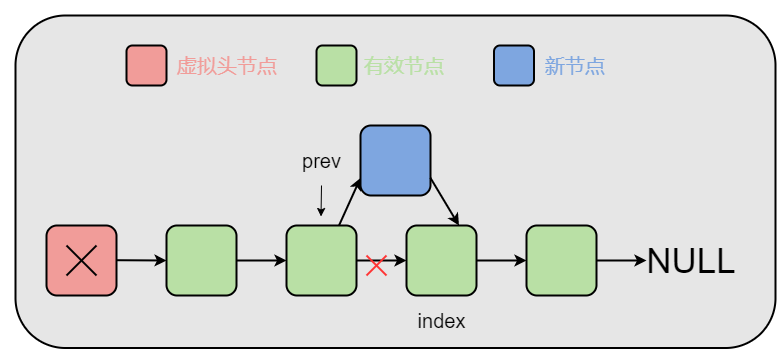

The diagram above was exported from draw.io. Its source (the exported page's mxGraphModel, read from the mxfile embedded in the PNG):
<mxGraphModel dx="1483" dy="701" grid="1" gridSize="10" guides="1" tooltips="1" connect="1" arrows="1" fold="1" page="1" pageScale="1" pageWidth="827" pageHeight="1169" math="0" shadow="0">
  <root>
    <mxCell id="0" />
    <mxCell id="1" parent="0" />
    <mxCell id="qbzQixqFhFg8XjBlQBEX-1" value="" style="rounded=1;whiteSpace=wrap;html=1;strokeWidth=2;fillColor=#E6E6E6;" vertex="1" parent="1">
      <mxGeometry x="19" y="300" width="760" height="332.5" as="geometry" />
    </mxCell>
    <mxCell id="qbzQixqFhFg8XjBlQBEX-15" value="" style="rounded=1;whiteSpace=wrap;html=1;strokeWidth=2;fillColor=#F19C99;" vertex="1" parent="1">
      <mxGeometry x="130" y="330" width="40" height="40" as="geometry" />
    </mxCell>
    <mxCell id="qbzQixqFhFg8XjBlQBEX-16" value="&lt;font style=&quot;font-size: 20px&quot; color=&quot;#f19c99&quot;&gt;虚拟头节点&lt;/font&gt;" style="text;html=1;strokeColor=none;fillColor=none;align=center;verticalAlign=middle;whiteSpace=wrap;rounded=0;" vertex="1" parent="1">
      <mxGeometry x="176" y="330" width="110" height="40" as="geometry" />
    </mxCell>
    <mxCell id="qbzQixqFhFg8XjBlQBEX-17" value="" style="rounded=1;whiteSpace=wrap;html=1;strokeWidth=2;fillColor=#B9E0A5;" vertex="1" parent="1">
      <mxGeometry x="320" y="330" width="40" height="40" as="geometry" />
    </mxCell>
    <mxCell id="qbzQixqFhFg8XjBlQBEX-18" value="&lt;font style=&quot;font-size: 20px&quot; color=&quot;#b9e0a5&quot;&gt;有效节点&lt;/font&gt;" style="text;html=1;strokeColor=none;fillColor=none;align=center;verticalAlign=middle;whiteSpace=wrap;rounded=0;" vertex="1" parent="1">
      <mxGeometry x="353" y="330" width="110" height="40" as="geometry" />
    </mxCell>
    <mxCell id="qbzQixqFhFg8XjBlQBEX-19" value="&lt;font style=&quot;font-size: 20px&quot;&gt;prev&lt;/font&gt;" style="text;html=1;strokeColor=none;fillColor=none;align=center;verticalAlign=middle;whiteSpace=wrap;rounded=0;" vertex="1" parent="1">
      <mxGeometry x="292.5" y="430" width="65" height="30" as="geometry" />
    </mxCell>
    <mxCell id="qbzQixqFhFg8XjBlQBEX-22" value="" style="rounded=1;whiteSpace=wrap;html=1;strokeWidth=2;fillColor=#F19C99;" vertex="1" parent="1">
      <mxGeometry x="50" y="510" width="70" height="70" as="geometry" />
    </mxCell>
    <mxCell id="qbzQixqFhFg8XjBlQBEX-23" value="" style="rounded=1;whiteSpace=wrap;html=1;strokeWidth=2;fillColor=#B9E0A5;" vertex="1" parent="1">
      <mxGeometry x="170" y="510" width="70" height="70" as="geometry" />
    </mxCell>
    <mxCell id="qbzQixqFhFg8XjBlQBEX-24" value="" style="rounded=1;whiteSpace=wrap;html=1;strokeWidth=2;fillColor=#B9E0A5;" vertex="1" parent="1">
      <mxGeometry x="290" y="510" width="70" height="70" as="geometry" />
    </mxCell>
    <mxCell id="qbzQixqFhFg8XjBlQBEX-25" value="" style="rounded=1;whiteSpace=wrap;html=1;strokeWidth=2;fillColor=#B9E0A5;" vertex="1" parent="1">
      <mxGeometry x="410" y="510" width="70" height="70" as="geometry" />
    </mxCell>
    <mxCell id="qbzQixqFhFg8XjBlQBEX-26" value="" style="rounded=1;whiteSpace=wrap;html=1;strokeWidth=2;fillColor=#B9E0A5;" vertex="1" parent="1">
      <mxGeometry x="530" y="510" width="70" height="70" as="geometry" />
    </mxCell>
    <mxCell id="qbzQixqFhFg8XjBlQBEX-27" value="" style="endArrow=classic;html=1;entryX=0;entryY=0.5;entryDx=0;entryDy=0;strokeWidth=2;" edge="1" parent="1" target="qbzQixqFhFg8XjBlQBEX-23">
      <mxGeometry width="50" height="50" relative="1" as="geometry">
        <mxPoint x="120" y="544.71" as="sourcePoint" />
        <mxPoint x="170" y="544.71" as="targetPoint" />
      </mxGeometry>
    </mxCell>
    <mxCell id="qbzQixqFhFg8XjBlQBEX-28" value="" style="endArrow=classic;html=1;strokeWidth=2;exitX=1;exitY=0.5;exitDx=0;exitDy=0;entryX=0;entryY=0.5;entryDx=0;entryDy=0;" edge="1" parent="1" source="qbzQixqFhFg8XjBlQBEX-23" target="qbzQixqFhFg8XjBlQBEX-24">
      <mxGeometry width="50" height="50" relative="1" as="geometry">
        <mxPoint x="250" y="544.71" as="sourcePoint" />
        <mxPoint x="290" y="545" as="targetPoint" />
      </mxGeometry>
    </mxCell>
    <mxCell id="qbzQixqFhFg8XjBlQBEX-29" value="" style="endArrow=classic;html=1;strokeWidth=2;exitX=1;exitY=0.5;exitDx=0;exitDy=0;entryX=0;entryY=0.5;entryDx=0;entryDy=0;" edge="1" parent="1" source="qbzQixqFhFg8XjBlQBEX-24" target="qbzQixqFhFg8XjBlQBEX-25">
      <mxGeometry width="50" height="50" relative="1" as="geometry">
        <mxPoint x="380" y="544.8000000000001" as="sourcePoint" />
        <mxPoint x="410" y="545" as="targetPoint" />
      </mxGeometry>
    </mxCell>
    <mxCell id="qbzQixqFhFg8XjBlQBEX-30" value="" style="endArrow=classic;html=1;strokeWidth=2;exitX=1;exitY=0.5;exitDx=0;exitDy=0;entryX=0;entryY=0.5;entryDx=0;entryDy=0;" edge="1" parent="1" source="qbzQixqFhFg8XjBlQBEX-25" target="qbzQixqFhFg8XjBlQBEX-26">
      <mxGeometry width="50" height="50" relative="1" as="geometry">
        <mxPoint x="510" y="545" as="sourcePoint" />
        <mxPoint x="520" y="545" as="targetPoint" />
      </mxGeometry>
    </mxCell>
    <mxCell id="qbzQixqFhFg8XjBlQBEX-31" value="" style="endArrow=classic;html=1;strokeWidth=2;exitX=1;exitY=0.5;exitDx=0;exitDy=0;" edge="1" parent="1" source="qbzQixqFhFg8XjBlQBEX-26">
      <mxGeometry width="50" height="50" relative="1" as="geometry">
        <mxPoint x="620" y="544.7600000000001" as="sourcePoint" />
        <mxPoint x="650" y="545" as="targetPoint" />
      </mxGeometry>
    </mxCell>
    <mxCell id="qbzQixqFhFg8XjBlQBEX-32" value="&lt;font style=&quot;font-size: 35px&quot;&gt;NULL&lt;/font&gt;" style="text;html=1;strokeColor=none;fillColor=none;align=center;verticalAlign=middle;whiteSpace=wrap;rounded=0;" vertex="1" parent="1">
      <mxGeometry x="660" y="522.5" width="70" height="45" as="geometry" />
    </mxCell>
    <mxCell id="qbzQixqFhFg8XjBlQBEX-33" value="" style="endArrow=none;html=1;strokeWidth=2;" edge="1" parent="1">
      <mxGeometry width="50" height="50" relative="1" as="geometry">
        <mxPoint x="70" y="560" as="sourcePoint" />
        <mxPoint x="100" y="530" as="targetPoint" />
      </mxGeometry>
    </mxCell>
    <mxCell id="qbzQixqFhFg8XjBlQBEX-34" value="" style="endArrow=none;html=1;strokeWidth=2;" edge="1" parent="1">
      <mxGeometry width="50" height="50" relative="1" as="geometry">
        <mxPoint x="70" y="530" as="sourcePoint" />
        <mxPoint x="100" y="560" as="targetPoint" />
      </mxGeometry>
    </mxCell>
    <mxCell id="qbzQixqFhFg8XjBlQBEX-35" value="&lt;font style=&quot;font-size: 20px&quot;&gt;index&lt;/font&gt;" style="text;html=1;strokeColor=none;fillColor=none;align=center;verticalAlign=middle;whiteSpace=wrap;rounded=0;" vertex="1" parent="1">
      <mxGeometry x="412.5" y="590" width="65" height="30" as="geometry" />
    </mxCell>
    <mxCell id="qbzQixqFhFg8XjBlQBEX-37" value="" style="endArrow=classic;html=1;" edge="1" parent="1">
      <mxGeometry width="50" height="50" relative="1" as="geometry">
        <mxPoint x="325" y="470" as="sourcePoint" />
        <mxPoint x="324.5" y="501" as="targetPoint" />
      </mxGeometry>
    </mxCell>
    <mxCell id="qbzQixqFhFg8XjBlQBEX-39" value="" style="rounded=1;whiteSpace=wrap;html=1;strokeWidth=2;fillColor=#7EA6E0;" vertex="1" parent="1">
      <mxGeometry x="364" y="410" width="70" height="70" as="geometry" />
    </mxCell>
    <mxCell id="qbzQixqFhFg8XjBlQBEX-40" value="" style="endArrow=none;html=1;strokeWidth=2;strokeColor=#FF3333;" edge="1" parent="1">
      <mxGeometry width="50" height="50" relative="1" as="geometry">
        <mxPoint x="370" y="560" as="sourcePoint" />
        <mxPoint x="390" y="540" as="targetPoint" />
      </mxGeometry>
    </mxCell>
    <mxCell id="qbzQixqFhFg8XjBlQBEX-41" value="" style="endArrow=none;html=1;strokeWidth=2;strokeColor=#FF3333;" edge="1" parent="1">
      <mxGeometry width="50" height="50" relative="1" as="geometry">
        <mxPoint x="370" y="540" as="sourcePoint" />
        <mxPoint x="390" y="560" as="targetPoint" />
      </mxGeometry>
    </mxCell>
    <mxCell id="qbzQixqFhFg8XjBlQBEX-42" value="" style="rounded=1;whiteSpace=wrap;html=1;strokeWidth=2;fillColor=#7EA6E0;" vertex="1" parent="1">
      <mxGeometry x="497.5" y="330" width="40" height="40" as="geometry" />
    </mxCell>
    <mxCell id="qbzQixqFhFg8XjBlQBEX-43" value="&lt;span style=&quot;font-size: 20px&quot;&gt;&lt;font color=&quot;#7ea6e0&quot;&gt;新节点&lt;/font&gt;&lt;/span&gt;" style="text;html=1;strokeColor=none;fillColor=none;align=center;verticalAlign=middle;whiteSpace=wrap;rounded=0;" vertex="1" parent="1">
      <mxGeometry x="524" y="330" width="110" height="40" as="geometry" />
    </mxCell>
    <mxCell id="qbzQixqFhFg8XjBlQBEX-44" value="" style="endArrow=classic;html=1;strokeWidth=2;entryX=0;entryY=0.75;entryDx=0;entryDy=0;exitX=0.75;exitY=0;exitDx=0;exitDy=0;" edge="1" parent="1" source="qbzQixqFhFg8XjBlQBEX-24" target="qbzQixqFhFg8XjBlQBEX-39">
      <mxGeometry width="50" height="50" relative="1" as="geometry">
        <mxPoint x="360" y="480" as="sourcePoint" />
        <mxPoint x="407.5" y="490" as="targetPoint" />
      </mxGeometry>
    </mxCell>
    <mxCell id="qbzQixqFhFg8XjBlQBEX-45" value="" style="endArrow=classic;html=1;strokeWidth=2;exitX=1;exitY=0.75;exitDx=0;exitDy=0;entryX=0.75;entryY=0;entryDx=0;entryDy=0;" edge="1" parent="1" source="qbzQixqFhFg8XjBlQBEX-39" target="qbzQixqFhFg8XjBlQBEX-25">
      <mxGeometry width="50" height="50" relative="1" as="geometry">
        <mxPoint x="488.8700000000001" y="442.84000000000003" as="sourcePoint" />
        <mxPoint x="500" y="510" as="targetPoint" />
      </mxGeometry>
    </mxCell>
  </root>
</mxGraphModel>